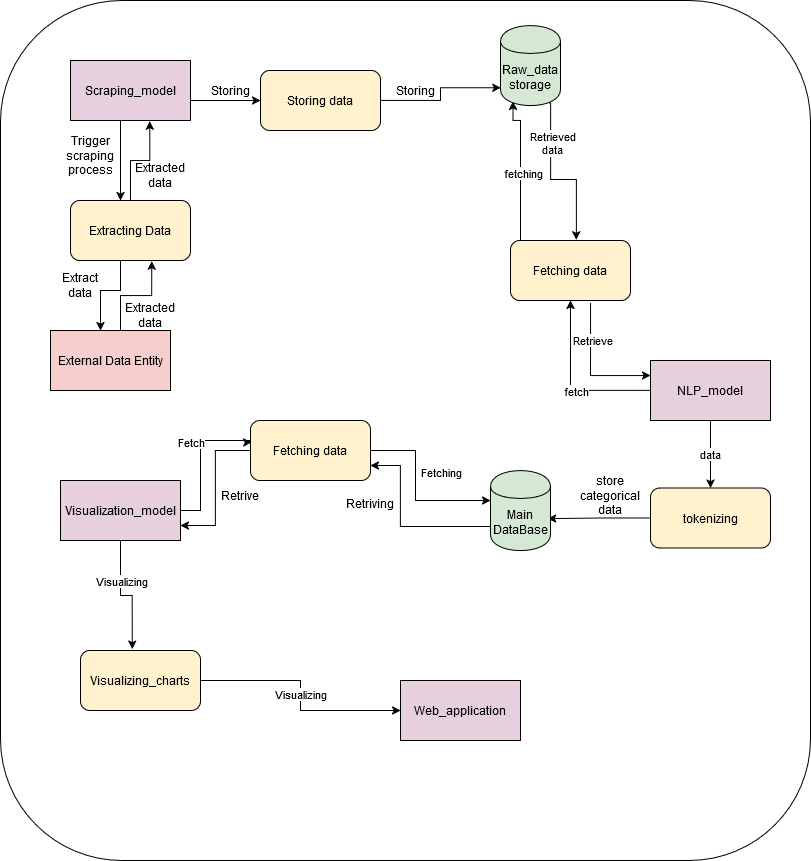

The diagram above was exported from draw.io. Its source (the exported page's mxGraphModel, read from the mxfile embedded in the PNG):
<mxGraphModel dx="1969" dy="844" grid="1" gridSize="10" guides="1" tooltips="1" connect="1" arrows="1" fold="1" page="1" pageScale="1" pageWidth="850" pageHeight="1100" math="0" shadow="0">
  <root>
    <mxCell id="0" />
    <mxCell id="1" parent="0" />
    <mxCell id="C38lbnH6A-v9X9EjyFZM-1" value="" style="rounded=1;whiteSpace=wrap;html=1;" vertex="1" parent="1">
      <mxGeometry x="10" y="70" width="810" height="860" as="geometry" />
    </mxCell>
    <mxCell id="C38lbnH6A-v9X9EjyFZM-4" value="External Data Entity" style="rounded=0;whiteSpace=wrap;html=1;fillColor=#F8CECC;" vertex="1" parent="1">
      <mxGeometry x="60" y="400" width="120" height="60" as="geometry" />
    </mxCell>
    <mxCell id="C38lbnH6A-v9X9EjyFZM-6" style="edgeStyle=orthogonalEdgeStyle;rounded=0;orthogonalLoop=1;jettySize=auto;html=1;" edge="1" parent="1" source="C38lbnH6A-v9X9EjyFZM-5" target="C38lbnH6A-v9X9EjyFZM-4">
      <mxGeometry relative="1" as="geometry">
        <Array as="points">
          <mxPoint x="130" y="360" />
          <mxPoint x="110" y="360" />
        </Array>
      </mxGeometry>
    </mxCell>
    <mxCell id="C38lbnH6A-v9X9EjyFZM-43" style="edgeStyle=orthogonalEdgeStyle;rounded=0;orthogonalLoop=1;jettySize=auto;html=1;entryX=0.661;entryY=1.009;entryDx=0;entryDy=0;entryPerimeter=0;" edge="1" parent="1" source="C38lbnH6A-v9X9EjyFZM-5" target="C38lbnH6A-v9X9EjyFZM-22">
      <mxGeometry relative="1" as="geometry">
        <Array as="points">
          <mxPoint x="140" y="230" />
          <mxPoint x="160" y="230" />
          <mxPoint x="160" y="190" />
        </Array>
      </mxGeometry>
    </mxCell>
    <mxCell id="C38lbnH6A-v9X9EjyFZM-5" value="Extracting Data " style="rounded=1;whiteSpace=wrap;html=1;fillColor=#FFF2CC;" vertex="1" parent="1">
      <mxGeometry x="80" y="270" width="120" height="60" as="geometry" />
    </mxCell>
    <mxCell id="C38lbnH6A-v9X9EjyFZM-7" value="&lt;div&gt;Extract data&lt;/div&gt;" style="text;html=1;align=center;verticalAlign=middle;whiteSpace=wrap;rounded=0;" vertex="1" parent="1">
      <mxGeometry x="60" y="340" width="60" height="30" as="geometry" />
    </mxCell>
    <mxCell id="C38lbnH6A-v9X9EjyFZM-23" style="edgeStyle=orthogonalEdgeStyle;rounded=0;orthogonalLoop=1;jettySize=auto;html=1;" edge="1" parent="1">
      <mxGeometry relative="1" as="geometry">
        <mxPoint x="129.9999999999999" y="190" as="sourcePoint" />
        <mxPoint x="129.9999999999999" y="270" as="targetPoint" />
      </mxGeometry>
    </mxCell>
    <mxCell id="C38lbnH6A-v9X9EjyFZM-22" value="Scraping_model" style="rounded=0;whiteSpace=wrap;html=1;fillColor=#E6D0DE;" vertex="1" parent="1">
      <mxGeometry x="80" y="130" width="120" height="60" as="geometry" />
    </mxCell>
    <mxCell id="C38lbnH6A-v9X9EjyFZM-24" value="Trigger scraping process" style="text;html=1;align=center;verticalAlign=middle;whiteSpace=wrap;rounded=0;" vertex="1" parent="1">
      <mxGeometry x="70" y="210" width="60" height="30" as="geometry" />
    </mxCell>
    <mxCell id="C38lbnH6A-v9X9EjyFZM-30" style="edgeStyle=orthogonalEdgeStyle;rounded=0;orthogonalLoop=1;jettySize=auto;html=1;entryX=0.007;entryY=0.779;entryDx=0;entryDy=0;entryPerimeter=0;" edge="1" parent="1" source="C38lbnH6A-v9X9EjyFZM-28" target="C38lbnH6A-v9X9EjyFZM-92">
      <mxGeometry relative="1" as="geometry">
        <mxPoint x="489.9999999999998" y="157.5" as="targetPoint" />
      </mxGeometry>
    </mxCell>
    <mxCell id="C38lbnH6A-v9X9EjyFZM-28" value="Storing data" style="rounded=1;whiteSpace=wrap;html=1;fillColor=#FFF2CC;" vertex="1" parent="1">
      <mxGeometry x="270" y="140" width="120" height="60" as="geometry" />
    </mxCell>
    <mxCell id="C38lbnH6A-v9X9EjyFZM-29" style="edgeStyle=orthogonalEdgeStyle;rounded=0;orthogonalLoop=1;jettySize=auto;html=1;entryX=0;entryY=0.5;entryDx=0;entryDy=0;exitX=1;exitY=0.667;exitDx=0;exitDy=0;exitPerimeter=0;" edge="1" parent="1" source="C38lbnH6A-v9X9EjyFZM-22" target="C38lbnH6A-v9X9EjyFZM-28">
      <mxGeometry relative="1" as="geometry">
        <Array as="points">
          <mxPoint x="260" y="170" />
          <mxPoint x="260" y="170" />
        </Array>
      </mxGeometry>
    </mxCell>
    <mxCell id="C38lbnH6A-v9X9EjyFZM-32" value="&lt;div&gt;Extracted&lt;/div&gt;&lt;div&gt;data&lt;br&gt;&lt;/div&gt;" style="text;html=1;align=center;verticalAlign=middle;whiteSpace=wrap;rounded=0;" vertex="1" parent="1">
      <mxGeometry x="130" y="370" width="60" height="30" as="geometry" />
    </mxCell>
    <mxCell id="C38lbnH6A-v9X9EjyFZM-41" style="edgeStyle=orthogonalEdgeStyle;rounded=0;orthogonalLoop=1;jettySize=auto;html=1;entryX=0.677;entryY=1.009;entryDx=0;entryDy=0;entryPerimeter=0;" edge="1" parent="1" source="C38lbnH6A-v9X9EjyFZM-4" target="C38lbnH6A-v9X9EjyFZM-5">
      <mxGeometry relative="1" as="geometry">
        <Array as="points">
          <mxPoint x="130" y="365" />
          <mxPoint x="161" y="365" />
        </Array>
      </mxGeometry>
    </mxCell>
    <mxCell id="C38lbnH6A-v9X9EjyFZM-44" value="&lt;div&gt;Extracted&lt;/div&gt;&lt;div&gt;data&lt;br&gt;&lt;/div&gt;" style="text;html=1;align=center;verticalAlign=middle;whiteSpace=wrap;rounded=0;" vertex="1" parent="1">
      <mxGeometry x="140" y="230" width="60" height="30" as="geometry" />
    </mxCell>
    <mxCell id="C38lbnH6A-v9X9EjyFZM-50" style="edgeStyle=orthogonalEdgeStyle;rounded=0;orthogonalLoop=1;jettySize=auto;html=1;entryX=0.5;entryY=1;entryDx=0;entryDy=0;" edge="1" parent="1" source="C38lbnH6A-v9X9EjyFZM-47" target="C38lbnH6A-v9X9EjyFZM-49">
      <mxGeometry relative="1" as="geometry" />
    </mxCell>
    <mxCell id="C38lbnH6A-v9X9EjyFZM-54" value="fetch" style="edgeLabel;html=1;align=center;verticalAlign=middle;resizable=0;points=[];" vertex="1" connectable="0" parent="C38lbnH6A-v9X9EjyFZM-50">
      <mxGeometry x="-0.1131" relative="1" as="geometry">
        <mxPoint as="offset" />
      </mxGeometry>
    </mxCell>
    <mxCell id="C38lbnH6A-v9X9EjyFZM-74" value="data" style="edgeStyle=orthogonalEdgeStyle;rounded=0;orthogonalLoop=1;jettySize=auto;html=1;" edge="1" parent="1" source="C38lbnH6A-v9X9EjyFZM-47" target="C38lbnH6A-v9X9EjyFZM-68">
      <mxGeometry relative="1" as="geometry" />
    </mxCell>
    <mxCell id="C38lbnH6A-v9X9EjyFZM-47" value="NLP_model" style="rounded=0;whiteSpace=wrap;html=1;fillColor=#E6D0DE;" vertex="1" parent="1">
      <mxGeometry x="660" y="430" width="120" height="60" as="geometry" />
    </mxCell>
    <mxCell id="C38lbnH6A-v9X9EjyFZM-52" style="edgeStyle=orthogonalEdgeStyle;rounded=0;orthogonalLoop=1;jettySize=auto;html=1;entryX=0.208;entryY=0.949;entryDx=0;entryDy=0;entryPerimeter=0;" edge="1" parent="1" source="C38lbnH6A-v9X9EjyFZM-49" target="C38lbnH6A-v9X9EjyFZM-92">
      <mxGeometry relative="1" as="geometry">
        <mxPoint x="520" y="200" as="targetPoint" />
        <Array as="points">
          <mxPoint x="530" y="190" />
          <mxPoint x="523" y="190" />
        </Array>
      </mxGeometry>
    </mxCell>
    <mxCell id="C38lbnH6A-v9X9EjyFZM-53" value="fetching " style="edgeLabel;html=1;align=center;verticalAlign=middle;resizable=0;points=[];" vertex="1" connectable="0" parent="C38lbnH6A-v9X9EjyFZM-52">
      <mxGeometry x="-0.0773" y="-2" relative="1" as="geometry">
        <mxPoint as="offset" />
      </mxGeometry>
    </mxCell>
    <mxCell id="C38lbnH6A-v9X9EjyFZM-61" style="edgeStyle=orthogonalEdgeStyle;rounded=0;orthogonalLoop=1;jettySize=auto;html=1;entryX=0;entryY=0.25;entryDx=0;entryDy=0;exitX=0.667;exitY=1.041;exitDx=0;exitDy=0;exitPerimeter=0;" edge="1" parent="1" source="C38lbnH6A-v9X9EjyFZM-49" target="C38lbnH6A-v9X9EjyFZM-47">
      <mxGeometry relative="1" as="geometry">
        <Array as="points">
          <mxPoint x="600" y="445" />
        </Array>
      </mxGeometry>
    </mxCell>
    <mxCell id="C38lbnH6A-v9X9EjyFZM-62" value="Retrieve" style="edgeLabel;html=1;align=center;verticalAlign=middle;resizable=0;points=[];" vertex="1" connectable="0" parent="C38lbnH6A-v9X9EjyFZM-61">
      <mxGeometry x="-0.4447" y="1" relative="1" as="geometry">
        <mxPoint as="offset" />
      </mxGeometry>
    </mxCell>
    <mxCell id="C38lbnH6A-v9X9EjyFZM-49" value="Fetching data" style="rounded=1;whiteSpace=wrap;html=1;fillColor=#FFF2CC;" vertex="1" parent="1">
      <mxGeometry x="520" y="310" width="120" height="60" as="geometry" />
    </mxCell>
    <mxCell id="C38lbnH6A-v9X9EjyFZM-56" value="&lt;font style=&quot;font-size: 12px;&quot;&gt;Storing&lt;/font&gt;" style="text;html=1;align=center;verticalAlign=middle;whiteSpace=wrap;rounded=0;" vertex="1" parent="1">
      <mxGeometry x="210" y="145" width="60" height="30" as="geometry" />
    </mxCell>
    <mxCell id="C38lbnH6A-v9X9EjyFZM-58" value="&lt;font style=&quot;font-size: 12px;&quot;&gt;Storing&lt;/font&gt;" style="text;html=1;align=center;verticalAlign=middle;whiteSpace=wrap;rounded=0;" vertex="1" parent="1">
      <mxGeometry x="395" y="145" width="60" height="30" as="geometry" />
    </mxCell>
    <mxCell id="C38lbnH6A-v9X9EjyFZM-59" style="edgeStyle=orthogonalEdgeStyle;rounded=0;orthogonalLoop=1;jettySize=auto;html=1;entryX=0.548;entryY=-0.012;entryDx=0;entryDy=0;entryPerimeter=0;exitX=0.815;exitY=0.969;exitDx=0;exitDy=0;exitPerimeter=0;" edge="1" parent="1" source="C38lbnH6A-v9X9EjyFZM-92" target="C38lbnH6A-v9X9EjyFZM-49">
      <mxGeometry relative="1" as="geometry">
        <mxPoint x="560.0000000000002" y="175" as="sourcePoint" />
        <Array as="points">
          <mxPoint x="560" y="173" />
          <mxPoint x="560" y="249" />
          <mxPoint x="586" y="249" />
        </Array>
      </mxGeometry>
    </mxCell>
    <mxCell id="C38lbnH6A-v9X9EjyFZM-60" value="&lt;div&gt;Retrieved&lt;/div&gt;&lt;div&gt;data&lt;br&gt;&lt;/div&gt;" style="edgeLabel;html=1;align=center;verticalAlign=middle;resizable=0;points=[];" vertex="1" connectable="0" parent="C38lbnH6A-v9X9EjyFZM-59">
      <mxGeometry x="-0.4979" y="1" relative="1" as="geometry">
        <mxPoint as="offset" />
      </mxGeometry>
    </mxCell>
    <mxCell id="C38lbnH6A-v9X9EjyFZM-81" style="edgeStyle=orthogonalEdgeStyle;rounded=0;orthogonalLoop=1;jettySize=auto;html=1;exitX=0.034;exitY=0.673;exitDx=0;exitDy=0;entryX=1;entryY=0.75;entryDx=0;entryDy=0;exitPerimeter=0;" edge="1" parent="1" source="C38lbnH6A-v9X9EjyFZM-93" target="C38lbnH6A-v9X9EjyFZM-76">
      <mxGeometry relative="1" as="geometry">
        <mxPoint x="470" y="596.25" as="sourcePoint" />
        <Array as="points">
          <mxPoint x="502" y="596" />
          <mxPoint x="410" y="596" />
          <mxPoint x="410" y="535" />
        </Array>
      </mxGeometry>
    </mxCell>
    <mxCell id="C38lbnH6A-v9X9EjyFZM-73" value="" style="edgeStyle=orthogonalEdgeStyle;rounded=0;orthogonalLoop=1;jettySize=auto;html=1;exitX=0;exitY=0.5;exitDx=0;exitDy=0;entryX=0.953;entryY=0.602;entryDx=0;entryDy=0;entryPerimeter=0;" edge="1" parent="1" source="C38lbnH6A-v9X9EjyFZM-68" target="C38lbnH6A-v9X9EjyFZM-93">
      <mxGeometry relative="1" as="geometry">
        <mxPoint x="570" y="587.5" as="targetPoint" />
      </mxGeometry>
    </mxCell>
    <mxCell id="C38lbnH6A-v9X9EjyFZM-68" value="tokenizing" style="rounded=1;whiteSpace=wrap;html=1;fillColor=#FFF2CC;" vertex="1" parent="1">
      <mxGeometry x="660" y="557.5" width="120" height="60" as="geometry" />
    </mxCell>
    <mxCell id="C38lbnH6A-v9X9EjyFZM-77" style="edgeStyle=orthogonalEdgeStyle;rounded=0;orthogonalLoop=1;jettySize=auto;html=1;entryX=0.011;entryY=0.361;entryDx=0;entryDy=0;entryPerimeter=0;" edge="1" parent="1" source="C38lbnH6A-v9X9EjyFZM-75" target="C38lbnH6A-v9X9EjyFZM-76">
      <mxGeometry relative="1" as="geometry">
        <Array as="points">
          <mxPoint x="210" y="580" />
          <mxPoint x="210" y="510" />
          <mxPoint x="260" y="510" />
          <mxPoint x="260" y="512" />
        </Array>
      </mxGeometry>
    </mxCell>
    <mxCell id="C38lbnH6A-v9X9EjyFZM-78" value="Fetch" style="edgeLabel;html=1;align=center;verticalAlign=middle;resizable=0;points=[];" vertex="1" connectable="0" parent="C38lbnH6A-v9X9EjyFZM-77">
      <mxGeometry x="0.2419" y="-4" relative="1" as="geometry">
        <mxPoint x="-14" as="offset" />
      </mxGeometry>
    </mxCell>
    <mxCell id="C38lbnH6A-v9X9EjyFZM-75" value="Visualization_model" style="rounded=0;whiteSpace=wrap;html=1;fillColor=#E6D0DE;" vertex="1" parent="1">
      <mxGeometry x="70" y="550" width="120" height="60" as="geometry" />
    </mxCell>
    <mxCell id="C38lbnH6A-v9X9EjyFZM-79" style="edgeStyle=orthogonalEdgeStyle;rounded=0;orthogonalLoop=1;jettySize=auto;html=1;" edge="1" parent="1" source="C38lbnH6A-v9X9EjyFZM-76" target="C38lbnH6A-v9X9EjyFZM-93">
      <mxGeometry relative="1" as="geometry">
        <mxPoint x="470" y="580" as="targetPoint" />
        <Array as="points">
          <mxPoint x="425" y="520" />
          <mxPoint x="425" y="570" />
        </Array>
      </mxGeometry>
    </mxCell>
    <mxCell id="C38lbnH6A-v9X9EjyFZM-80" value="Fetching" style="edgeLabel;html=1;align=center;verticalAlign=middle;resizable=0;points=[];" vertex="1" connectable="0" parent="C38lbnH6A-v9X9EjyFZM-79">
      <mxGeometry x="-0.0939" y="2" relative="1" as="geometry">
        <mxPoint x="23" y="-11" as="offset" />
      </mxGeometry>
    </mxCell>
    <mxCell id="C38lbnH6A-v9X9EjyFZM-83" style="edgeStyle=orthogonalEdgeStyle;rounded=0;orthogonalLoop=1;jettySize=auto;html=1;entryX=1;entryY=0.75;entryDx=0;entryDy=0;" edge="1" parent="1" source="C38lbnH6A-v9X9EjyFZM-76" target="C38lbnH6A-v9X9EjyFZM-75">
      <mxGeometry relative="1" as="geometry" />
    </mxCell>
    <mxCell id="C38lbnH6A-v9X9EjyFZM-76" value="Fetching data" style="rounded=1;whiteSpace=wrap;html=1;fillColor=#FFF2CC;" vertex="1" parent="1">
      <mxGeometry x="260" y="490" width="120" height="60" as="geometry" />
    </mxCell>
    <mxCell id="C38lbnH6A-v9X9EjyFZM-82" value="Retriving" style="text;html=1;align=center;verticalAlign=middle;whiteSpace=wrap;rounded=0;" vertex="1" parent="1">
      <mxGeometry x="350" y="557.5" width="60" height="30" as="geometry" />
    </mxCell>
    <mxCell id="C38lbnH6A-v9X9EjyFZM-84" value="Retrive" style="text;html=1;align=center;verticalAlign=middle;whiteSpace=wrap;rounded=0;" vertex="1" parent="1">
      <mxGeometry x="220" y="550" width="60" height="30" as="geometry" />
    </mxCell>
    <mxCell id="C38lbnH6A-v9X9EjyFZM-85" value="Web_application" style="rounded=0;whiteSpace=wrap;html=1;fillColor=#E6D0DE;" vertex="1" parent="1">
      <mxGeometry x="410" y="750" width="120" height="60" as="geometry" />
    </mxCell>
    <mxCell id="C38lbnH6A-v9X9EjyFZM-89" style="edgeStyle=orthogonalEdgeStyle;rounded=0;orthogonalLoop=1;jettySize=auto;html=1;" edge="1" parent="1" source="C38lbnH6A-v9X9EjyFZM-86" target="C38lbnH6A-v9X9EjyFZM-85">
      <mxGeometry relative="1" as="geometry" />
    </mxCell>
    <mxCell id="C38lbnH6A-v9X9EjyFZM-90" value="Visualizing" style="edgeLabel;html=1;align=center;verticalAlign=middle;resizable=0;points=[];" vertex="1" connectable="0" parent="C38lbnH6A-v9X9EjyFZM-89">
      <mxGeometry x="-0.0164" y="-1" relative="1" as="geometry">
        <mxPoint as="offset" />
      </mxGeometry>
    </mxCell>
    <mxCell id="C38lbnH6A-v9X9EjyFZM-86" value="Visualizing_charts" style="rounded=1;whiteSpace=wrap;html=1;fillColor=#FFF2CC;" vertex="1" parent="1">
      <mxGeometry x="90" y="720" width="120" height="60" as="geometry" />
    </mxCell>
    <mxCell id="C38lbnH6A-v9X9EjyFZM-87" style="edgeStyle=orthogonalEdgeStyle;rounded=0;orthogonalLoop=1;jettySize=auto;html=1;entryX=0.431;entryY=-0.023;entryDx=0;entryDy=0;entryPerimeter=0;" edge="1" parent="1" source="C38lbnH6A-v9X9EjyFZM-75" target="C38lbnH6A-v9X9EjyFZM-86">
      <mxGeometry relative="1" as="geometry" />
    </mxCell>
    <mxCell id="C38lbnH6A-v9X9EjyFZM-88" value="Visualizing" style="edgeLabel;html=1;align=center;verticalAlign=middle;resizable=0;points=[];" vertex="1" connectable="0" parent="C38lbnH6A-v9X9EjyFZM-87">
      <mxGeometry x="-0.2055" relative="1" as="geometry">
        <mxPoint y="-8" as="offset" />
      </mxGeometry>
    </mxCell>
    <mxCell id="C38lbnH6A-v9X9EjyFZM-91" value="&lt;div&gt;store&lt;/div&gt;&lt;div&gt;categorical data&lt;br&gt;&lt;/div&gt;" style="text;html=1;align=center;verticalAlign=middle;whiteSpace=wrap;rounded=0;" vertex="1" parent="1">
      <mxGeometry x="590" y="550" width="60" height="30" as="geometry" />
    </mxCell>
    <mxCell id="C38lbnH6A-v9X9EjyFZM-92" value="&lt;div&gt;Raw_data&lt;/div&gt;&lt;div&gt;storage&lt;br&gt;&lt;/div&gt;" style="shape=cylinder;whiteSpace=wrap;html=1;boundedLbl=1;backgroundOutline=1;fillColor=#D5E8D4;" vertex="1" parent="1">
      <mxGeometry x="510" y="95" width="60" height="80" as="geometry" />
    </mxCell>
    <mxCell id="C38lbnH6A-v9X9EjyFZM-93" value="&lt;div&gt;Main&lt;/div&gt;&lt;div&gt;DataBase&lt;/div&gt;" style="shape=cylinder;whiteSpace=wrap;html=1;boundedLbl=1;backgroundOutline=1;fillColor=#D5E8D4;" vertex="1" parent="1">
      <mxGeometry x="500" y="540" width="60" height="80" as="geometry" />
    </mxCell>
  </root>
</mxGraphModel>